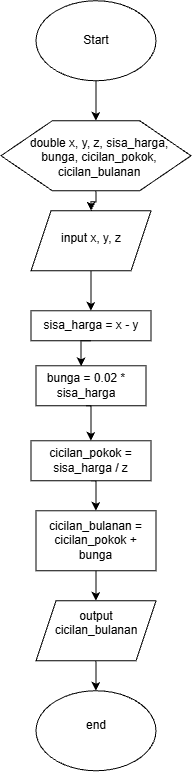

The diagram above was exported from draw.io. Its source (the exported page's mxGraphModel, read from the mxfile embedded in the PNG):
<mxGraphModel dx="495" dy="661" grid="1" gridSize="10" guides="1" tooltips="1" connect="1" arrows="1" fold="1" page="1" pageScale="1" pageWidth="850" pageHeight="1100" math="0" shadow="0">
  <root>
    <mxCell id="0" />
    <mxCell id="1" parent="0" />
    <mxCell id="7g9UFr1uppA7EeV2lY3d-7" edge="1" parent="1" source="7g9UFr1uppA7EeV2lY3d-1" style="edgeStyle=orthogonalEdgeStyle;rounded=0;orthogonalLoop=1;jettySize=auto;html=1;exitX=0.5;exitY=1;exitDx=0;exitDy=0;">
      <mxGeometry relative="1" as="geometry">
        <mxPoint x="385" y="120" as="targetPoint" />
      </mxGeometry>
    </mxCell>
    <mxCell id="7g9UFr1uppA7EeV2lY3d-1" parent="1" style="ellipse;whiteSpace=wrap;html=1;shapeInside=1;" value="" vertex="1">
      <mxGeometry height="80" width="120" x="325" as="geometry" />
    </mxCell>
    <mxCell id="7g9UFr1uppA7EeV2lY3d-8" edge="1" parent="1" style="edgeStyle=orthogonalEdgeStyle;rounded=0;orthogonalLoop=1;jettySize=auto;html=1;exitX=0.5;exitY=1;exitDx=0;exitDy=0;" target="7g9UFr1uppA7EeV2lY3d-4">
      <mxGeometry relative="1" as="geometry">
        <mxPoint x="385" y="180" as="sourcePoint" />
      </mxGeometry>
    </mxCell>
    <mxCell id="7g9UFr1uppA7EeV2lY3d-3" parent="1" style="rounded=0;whiteSpace=wrap;html=1;" value="" vertex="1">
      <mxGeometry height="30" width="120" x="320" y="310" as="geometry" />
    </mxCell>
    <mxCell id="7g9UFr1uppA7EeV2lY3d-9" edge="1" parent="1" source="7g9UFr1uppA7EeV2lY3d-4" style="edgeStyle=orthogonalEdgeStyle;rounded=0;orthogonalLoop=1;jettySize=auto;html=1;exitX=0.5;exitY=1;exitDx=0;exitDy=0;entryX=0.5;entryY=0;entryDx=0;entryDy=0;" target="7g9UFr1uppA7EeV2lY3d-3">
      <mxGeometry relative="1" as="geometry" />
    </mxCell>
    <mxCell id="7g9UFr1uppA7EeV2lY3d-4" parent="1" style="shape=parallelogram;perimeter=parallelogramPerimeter;whiteSpace=wrap;html=1;shapeInside=1;fixedSize=1;" value="" vertex="1">
      <mxGeometry height="60" width="120" x="320" y="210" as="geometry" />
    </mxCell>
    <mxCell id="7g9UFr1uppA7EeV2lY3d-11" edge="1" parent="1" source="7g9UFr1uppA7EeV2lY3d-5" style="edgeStyle=orthogonalEdgeStyle;rounded=0;orthogonalLoop=1;jettySize=auto;html=1;" target="7g9UFr1uppA7EeV2lY3d-6" value="">
      <mxGeometry relative="1" as="geometry" />
    </mxCell>
    <mxCell id="7g9UFr1uppA7EeV2lY3d-5" parent="1" style="shape=parallelogram;perimeter=parallelogramPerimeter;whiteSpace=wrap;html=1;shapeInside=1;fixedSize=1;" value="" vertex="1">
      <mxGeometry height="60" width="120" x="325" y="600" as="geometry" />
    </mxCell>
    <mxCell id="7g9UFr1uppA7EeV2lY3d-6" parent="1" style="ellipse;whiteSpace=wrap;html=1;shapeInside=1;" value="" vertex="1">
      <mxGeometry height="80" width="120" x="325" y="690" as="geometry" />
    </mxCell>
    <mxCell id="7g9UFr1uppA7EeV2lY3d-12" parent="1" style="text;html=1;whiteSpace=wrap;strokeColor=none;fillColor=none;align=center;verticalAlign=middle;rounded=0;" value="Start" vertex="1">
      <mxGeometry height="30" width="60" x="355" y="25" as="geometry" />
    </mxCell>
    <mxCell id="7g9UFr1uppA7EeV2lY3d-14" parent="1" style="text;html=1;whiteSpace=wrap;strokeColor=none;fillColor=none;align=center;verticalAlign=middle;rounded=0;" value="input x, y, z" vertex="1">
      <mxGeometry height="30" width="110" x="325" y="223" as="geometry" />
    </mxCell>
    <mxCell id="7g9UFr1uppA7EeV2lY3d-17" parent="1" style="text;html=1;whiteSpace=wrap;strokeColor=none;fillColor=none;align=center;verticalAlign=middle;rounded=0;" value="sisa_harga = x - y" vertex="1">
      <mxGeometry height="30" width="120" x="320" y="310" as="geometry" />
    </mxCell>
    <mxCell id="7g9UFr1uppA7EeV2lY3d-18" parent="1" style="rounded=0;whiteSpace=wrap;html=1;" value="" vertex="1">
      <mxGeometry height="40" width="110" x="325" y="365" as="geometry" />
    </mxCell>
    <mxCell id="7g9UFr1uppA7EeV2lY3d-30" edge="1" parent="1" source="7g9UFr1uppA7EeV2lY3d-19" style="edgeStyle=orthogonalEdgeStyle;rounded=0;orthogonalLoop=1;jettySize=auto;html=1;exitX=0.5;exitY=1;exitDx=0;exitDy=0;entryX=0.5;entryY=0;entryDx=0;entryDy=0;" target="7g9UFr1uppA7EeV2lY3d-20">
      <mxGeometry relative="1" as="geometry" />
    </mxCell>
    <mxCell id="7g9UFr1uppA7EeV2lY3d-19" parent="1" style="rounded=0;whiteSpace=wrap;html=1;" value="" vertex="1">
      <mxGeometry height="40" width="120" x="320" y="440" as="geometry" />
    </mxCell>
    <mxCell id="7g9UFr1uppA7EeV2lY3d-31" edge="1" parent="1" source="7g9UFr1uppA7EeV2lY3d-20" style="edgeStyle=orthogonalEdgeStyle;rounded=0;orthogonalLoop=1;jettySize=auto;html=1;exitX=0.5;exitY=1;exitDx=0;exitDy=0;entryX=0.5;entryY=0;entryDx=0;entryDy=0;" target="7g9UFr1uppA7EeV2lY3d-5">
      <mxGeometry relative="1" as="geometry" />
    </mxCell>
    <mxCell id="7g9UFr1uppA7EeV2lY3d-20" parent="1" style="rounded=0;whiteSpace=wrap;html=1;" value="" vertex="1">
      <mxGeometry height="60" width="120" x="325" y="510" as="geometry" />
    </mxCell>
    <mxCell id="7g9UFr1uppA7EeV2lY3d-21" edge="1" parent="1" source="7g9UFr1uppA7EeV2lY3d-17" style="edgeStyle=orthogonalEdgeStyle;rounded=0;orthogonalLoop=1;jettySize=auto;html=1;exitX=0.5;exitY=1;exitDx=0;exitDy=0;entryX=0.41;entryY=0.015;entryDx=0;entryDy=0;entryPerimeter=0;" target="7g9UFr1uppA7EeV2lY3d-18">
      <mxGeometry relative="1" as="geometry" />
    </mxCell>
    <mxCell id="7g9UFr1uppA7EeV2lY3d-26" edge="1" parent="1" source="7g9UFr1uppA7EeV2lY3d-22" style="edgeStyle=orthogonalEdgeStyle;rounded=0;orthogonalLoop=1;jettySize=auto;html=1;exitX=0.5;exitY=1;exitDx=0;exitDy=0;entryX=0.5;entryY=0;entryDx=0;entryDy=0;" target="7g9UFr1uppA7EeV2lY3d-19">
      <mxGeometry relative="1" as="geometry" />
    </mxCell>
    <mxCell id="7g9UFr1uppA7EeV2lY3d-22" parent="1" style="text;html=1;whiteSpace=wrap;strokeColor=none;fillColor=none;align=center;verticalAlign=middle;rounded=0;" value="bunga = 0.02 * sisa_harga" vertex="1">
      <mxGeometry height="40" width="120" x="315" y="365" as="geometry" />
    </mxCell>
    <mxCell id="7g9UFr1uppA7EeV2lY3d-24" parent="1" style="text;html=1;whiteSpace=wrap;strokeColor=none;fillColor=none;align=center;verticalAlign=middle;rounded=0;" value="cicilan_pokok = sisa_harga / z" vertex="1">
      <mxGeometry height="30" width="105" x="327.5" y="445" as="geometry" />
    </mxCell>
    <mxCell id="7g9UFr1uppA7EeV2lY3d-25" parent="1" style="text;html=1;whiteSpace=wrap;strokeColor=none;fillColor=none;align=center;verticalAlign=middle;rounded=0;" value="cicilan_bulanan = cicilan_pokok + bunga" vertex="1">
      <mxGeometry height="40" width="105" x="332.5" y="520" as="geometry" />
    </mxCell>
    <mxCell id="7g9UFr1uppA7EeV2lY3d-32" parent="1" style="text;html=1;whiteSpace=wrap;strokeColor=none;fillColor=none;align=center;verticalAlign=middle;rounded=0;" value="end" vertex="1">
      <mxGeometry height="30" width="60" x="355" y="710" as="geometry" />
    </mxCell>
    <mxCell id="7g9UFr1uppA7EeV2lY3d-33" parent="1" style="text;html=1;whiteSpace=wrap;strokeColor=none;fillColor=none;align=center;verticalAlign=middle;rounded=0;" value="output cicilan_bulanan&lt;div&gt;&lt;br&gt;&lt;/div&gt;" vertex="1">
      <mxGeometry height="30" width="60" x="355" y="615" as="geometry" />
    </mxCell>
    <mxCell id="7g9UFr1uppA7EeV2lY3d-38" parent="1" style="verticalLabelPosition=bottom;verticalAlign=top;html=1;shape=hexagon;perimeter=hexagonPerimeter2;arcSize=6;size=0.27;" value="" vertex="1">
      <mxGeometry height="70" width="190" x="290" y="120" as="geometry" />
    </mxCell>
    <mxCell id="7g9UFr1uppA7EeV2lY3d-39" parent="1" style="text;html=1;whiteSpace=wrap;strokeColor=none;fillColor=none;align=center;verticalAlign=middle;rounded=0;" value="double x, y, z, sisa_harga, bunga, cicilan_pokok, cicilan_bulanan" vertex="1">
      <mxGeometry height="30" width="160" x="308" y="142" as="geometry" />
    </mxCell>
    <mxCell id="7g9UFr1uppA7EeV2lY3d-40" edge="1" parent="1" source="7g9UFr1uppA7EeV2lY3d-39" style="edgeStyle=orthogonalEdgeStyle;rounded=0;orthogonalLoop=1;jettySize=auto;html=1;innerLoopWaypoints=1;exitX=0.5;exitY=1;exitDx=0;exitDy=0;" target="7g9UFr1uppA7EeV2lY3d-39">
      <mxGeometry relative="1" as="geometry" />
    </mxCell>
  </root>
</mxGraphModel>